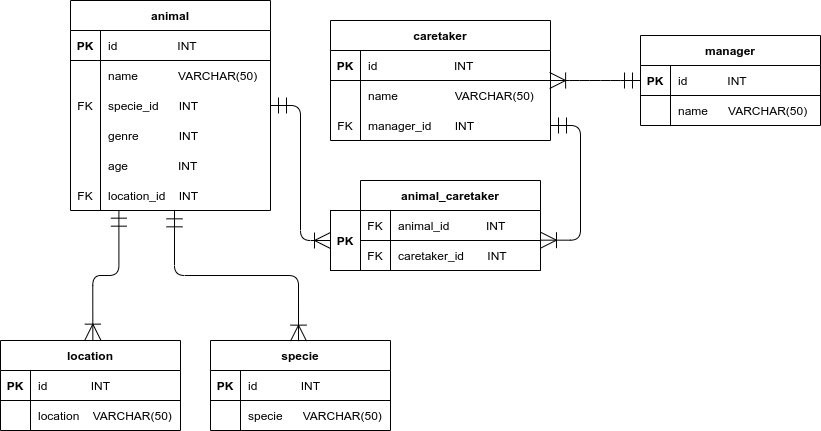

The diagram above was exported from draw.io. Its source (the exported page's mxGraphModel, read from the mxfile embedded in the PNG):
<mxGraphModel dx="948" dy="537" grid="1" gridSize="10" guides="1" tooltips="1" connect="0" arrows="0" fold="1" page="1" pageScale="1" pageWidth="827" pageHeight="1169" math="0" shadow="0">
  <root>
    <mxCell id="0" />
    <mxCell id="1" parent="0" />
    <mxCell id="SDZ81ifAifmX5A5TqEuV-1" value="animal" style="shape=table;startSize=30;container=1;collapsible=1;childLayout=tableLayout;fixedRows=1;rowLines=0;fontStyle=1;align=center;resizeLast=1;hachureGap=4;pointerEvents=0;" vertex="1" parent="1">
      <mxGeometry x="110" y="30" width="200" height="210" as="geometry" />
    </mxCell>
    <mxCell id="SDZ81ifAifmX5A5TqEuV-2" value="" style="shape=partialRectangle;collapsible=0;dropTarget=0;pointerEvents=0;fillColor=none;top=0;left=0;bottom=1;right=0;points=[[0,0.5],[1,0.5]];portConstraint=eastwest;" vertex="1" parent="SDZ81ifAifmX5A5TqEuV-1">
      <mxGeometry y="30" width="200" height="30" as="geometry" />
    </mxCell>
    <mxCell id="SDZ81ifAifmX5A5TqEuV-3" value="PK" style="shape=partialRectangle;connectable=0;fillColor=none;top=0;left=0;bottom=0;right=0;fontStyle=1;overflow=hidden;" vertex="1" parent="SDZ81ifAifmX5A5TqEuV-2">
      <mxGeometry width="30" height="30" as="geometry">
        <mxRectangle width="30" height="30" as="alternateBounds" />
      </mxGeometry>
    </mxCell>
    <mxCell id="SDZ81ifAifmX5A5TqEuV-4" value="id                  INT" style="shape=partialRectangle;connectable=0;fillColor=none;top=0;left=0;bottom=0;right=0;align=left;spacingLeft=6;fontStyle=0;overflow=hidden;" vertex="1" parent="SDZ81ifAifmX5A5TqEuV-2">
      <mxGeometry x="30" width="170" height="30" as="geometry">
        <mxRectangle width="170" height="30" as="alternateBounds" />
      </mxGeometry>
    </mxCell>
    <mxCell id="SDZ81ifAifmX5A5TqEuV-5" value="" style="shape=partialRectangle;collapsible=0;dropTarget=0;pointerEvents=0;fillColor=none;top=0;left=0;bottom=0;right=0;points=[[0,0.5],[1,0.5]];portConstraint=eastwest;" vertex="1" parent="SDZ81ifAifmX5A5TqEuV-1">
      <mxGeometry y="60" width="200" height="30" as="geometry" />
    </mxCell>
    <mxCell id="SDZ81ifAifmX5A5TqEuV-6" value="" style="shape=partialRectangle;connectable=0;fillColor=none;top=0;left=0;bottom=0;right=0;editable=1;overflow=hidden;" vertex="1" parent="SDZ81ifAifmX5A5TqEuV-5">
      <mxGeometry width="30" height="30" as="geometry">
        <mxRectangle width="30" height="30" as="alternateBounds" />
      </mxGeometry>
    </mxCell>
    <mxCell id="SDZ81ifAifmX5A5TqEuV-7" value="name            VARCHAR(50)" style="shape=partialRectangle;connectable=0;fillColor=none;top=0;left=0;bottom=0;right=0;align=left;spacingLeft=6;overflow=hidden;" vertex="1" parent="SDZ81ifAifmX5A5TqEuV-5">
      <mxGeometry x="30" width="170" height="30" as="geometry">
        <mxRectangle width="170" height="30" as="alternateBounds" />
      </mxGeometry>
    </mxCell>
    <mxCell id="SDZ81ifAifmX5A5TqEuV-8" value="" style="shape=partialRectangle;collapsible=0;dropTarget=0;pointerEvents=0;fillColor=none;top=0;left=0;bottom=0;right=0;points=[[0,0.5],[1,0.5]];portConstraint=eastwest;" vertex="1" parent="SDZ81ifAifmX5A5TqEuV-1">
      <mxGeometry y="90" width="200" height="30" as="geometry" />
    </mxCell>
    <mxCell id="SDZ81ifAifmX5A5TqEuV-9" value="FK" style="shape=partialRectangle;connectable=0;fillColor=none;top=0;left=0;bottom=0;right=0;editable=1;overflow=hidden;" vertex="1" parent="SDZ81ifAifmX5A5TqEuV-8">
      <mxGeometry width="30" height="30" as="geometry">
        <mxRectangle width="30" height="30" as="alternateBounds" />
      </mxGeometry>
    </mxCell>
    <mxCell id="SDZ81ifAifmX5A5TqEuV-10" value="specie_id      INT" style="shape=partialRectangle;connectable=0;fillColor=none;top=0;left=0;bottom=0;right=0;align=left;spacingLeft=6;overflow=hidden;" vertex="1" parent="SDZ81ifAifmX5A5TqEuV-8">
      <mxGeometry x="30" width="170" height="30" as="geometry">
        <mxRectangle width="170" height="30" as="alternateBounds" />
      </mxGeometry>
    </mxCell>
    <mxCell id="SDZ81ifAifmX5A5TqEuV-17" value="" style="shape=partialRectangle;collapsible=0;dropTarget=0;pointerEvents=0;fillColor=none;top=0;left=0;bottom=0;right=0;points=[[0,0.5],[1,0.5]];portConstraint=eastwest;" vertex="1" parent="SDZ81ifAifmX5A5TqEuV-1">
      <mxGeometry y="120" width="200" height="30" as="geometry" />
    </mxCell>
    <mxCell id="SDZ81ifAifmX5A5TqEuV-18" value="" style="shape=partialRectangle;connectable=0;fillColor=none;top=0;left=0;bottom=0;right=0;editable=1;overflow=hidden;" vertex="1" parent="SDZ81ifAifmX5A5TqEuV-17">
      <mxGeometry width="30" height="30" as="geometry">
        <mxRectangle width="30" height="30" as="alternateBounds" />
      </mxGeometry>
    </mxCell>
    <mxCell id="SDZ81ifAifmX5A5TqEuV-19" value="genre            INT" style="shape=partialRectangle;connectable=0;fillColor=none;top=0;left=0;bottom=0;right=0;align=left;spacingLeft=6;overflow=hidden;" vertex="1" parent="SDZ81ifAifmX5A5TqEuV-17">
      <mxGeometry x="30" width="170" height="30" as="geometry">
        <mxRectangle width="170" height="30" as="alternateBounds" />
      </mxGeometry>
    </mxCell>
    <mxCell id="SDZ81ifAifmX5A5TqEuV-11" value="" style="shape=partialRectangle;collapsible=0;dropTarget=0;pointerEvents=0;fillColor=none;top=0;left=0;bottom=0;right=0;points=[[0,0.5],[1,0.5]];portConstraint=eastwest;" vertex="1" parent="SDZ81ifAifmX5A5TqEuV-1">
      <mxGeometry y="150" width="200" height="30" as="geometry" />
    </mxCell>
    <mxCell id="SDZ81ifAifmX5A5TqEuV-12" value="" style="shape=partialRectangle;connectable=0;fillColor=none;top=0;left=0;bottom=0;right=0;editable=1;overflow=hidden;" vertex="1" parent="SDZ81ifAifmX5A5TqEuV-11">
      <mxGeometry width="30" height="30" as="geometry">
        <mxRectangle width="30" height="30" as="alternateBounds" />
      </mxGeometry>
    </mxCell>
    <mxCell id="SDZ81ifAifmX5A5TqEuV-13" value="age               INT" style="shape=partialRectangle;connectable=0;fillColor=none;top=0;left=0;bottom=0;right=0;align=left;spacingLeft=6;overflow=hidden;" vertex="1" parent="SDZ81ifAifmX5A5TqEuV-11">
      <mxGeometry x="30" width="170" height="30" as="geometry">
        <mxRectangle width="170" height="30" as="alternateBounds" />
      </mxGeometry>
    </mxCell>
    <mxCell id="SDZ81ifAifmX5A5TqEuV-14" value="" style="shape=partialRectangle;collapsible=0;dropTarget=0;pointerEvents=0;fillColor=none;top=0;left=0;bottom=0;right=0;points=[[0,0.5],[1,0.5]];portConstraint=eastwest;" vertex="1" parent="SDZ81ifAifmX5A5TqEuV-1">
      <mxGeometry y="180" width="200" height="30" as="geometry" />
    </mxCell>
    <mxCell id="SDZ81ifAifmX5A5TqEuV-15" value="FK" style="shape=partialRectangle;connectable=0;fillColor=none;top=0;left=0;bottom=0;right=0;editable=1;overflow=hidden;" vertex="1" parent="SDZ81ifAifmX5A5TqEuV-14">
      <mxGeometry width="30" height="30" as="geometry">
        <mxRectangle width="30" height="30" as="alternateBounds" />
      </mxGeometry>
    </mxCell>
    <mxCell id="SDZ81ifAifmX5A5TqEuV-16" value="location_id    INT" style="shape=partialRectangle;connectable=0;fillColor=none;top=0;left=0;bottom=0;right=0;align=left;spacingLeft=6;overflow=hidden;" vertex="1" parent="SDZ81ifAifmX5A5TqEuV-14">
      <mxGeometry x="30" width="170" height="30" as="geometry">
        <mxRectangle width="170" height="30" as="alternateBounds" />
      </mxGeometry>
    </mxCell>
    <mxCell id="SDZ81ifAifmX5A5TqEuV-20" value="caretaker" style="shape=table;startSize=30;container=1;collapsible=1;childLayout=tableLayout;fixedRows=1;rowLines=0;fontStyle=1;align=center;resizeLast=1;hachureGap=4;pointerEvents=0;" vertex="1" parent="1">
      <mxGeometry x="370" y="50" width="220" height="120" as="geometry" />
    </mxCell>
    <mxCell id="SDZ81ifAifmX5A5TqEuV-21" value="" style="shape=partialRectangle;collapsible=0;dropTarget=0;pointerEvents=0;fillColor=none;top=0;left=0;bottom=1;right=0;points=[[0,0.5],[1,0.5]];portConstraint=eastwest;" vertex="1" parent="SDZ81ifAifmX5A5TqEuV-20">
      <mxGeometry y="30" width="220" height="30" as="geometry" />
    </mxCell>
    <mxCell id="SDZ81ifAifmX5A5TqEuV-22" value="PK" style="shape=partialRectangle;connectable=0;fillColor=none;top=0;left=0;bottom=0;right=0;fontStyle=1;overflow=hidden;" vertex="1" parent="SDZ81ifAifmX5A5TqEuV-21">
      <mxGeometry width="30" height="30" as="geometry">
        <mxRectangle width="30" height="30" as="alternateBounds" />
      </mxGeometry>
    </mxCell>
    <mxCell id="SDZ81ifAifmX5A5TqEuV-23" value="id                       INT" style="shape=partialRectangle;connectable=0;fillColor=none;top=0;left=0;bottom=0;right=0;align=left;spacingLeft=6;fontStyle=0;overflow=hidden;" vertex="1" parent="SDZ81ifAifmX5A5TqEuV-21">
      <mxGeometry x="30" width="190" height="30" as="geometry">
        <mxRectangle width="190" height="30" as="alternateBounds" />
      </mxGeometry>
    </mxCell>
    <mxCell id="SDZ81ifAifmX5A5TqEuV-24" value="" style="shape=partialRectangle;collapsible=0;dropTarget=0;pointerEvents=0;fillColor=none;top=0;left=0;bottom=0;right=0;points=[[0,0.5],[1,0.5]];portConstraint=eastwest;" vertex="1" parent="SDZ81ifAifmX5A5TqEuV-20">
      <mxGeometry y="60" width="220" height="30" as="geometry" />
    </mxCell>
    <mxCell id="SDZ81ifAifmX5A5TqEuV-25" value="" style="shape=partialRectangle;connectable=0;fillColor=none;top=0;left=0;bottom=0;right=0;editable=1;overflow=hidden;" vertex="1" parent="SDZ81ifAifmX5A5TqEuV-24">
      <mxGeometry width="30" height="30" as="geometry">
        <mxRectangle width="30" height="30" as="alternateBounds" />
      </mxGeometry>
    </mxCell>
    <mxCell id="SDZ81ifAifmX5A5TqEuV-26" value="name                 VARCHAR(50)" style="shape=partialRectangle;connectable=0;fillColor=none;top=0;left=0;bottom=0;right=0;align=left;spacingLeft=6;overflow=hidden;" vertex="1" parent="SDZ81ifAifmX5A5TqEuV-24">
      <mxGeometry x="30" width="190" height="30" as="geometry">
        <mxRectangle width="190" height="30" as="alternateBounds" />
      </mxGeometry>
    </mxCell>
    <mxCell id="SDZ81ifAifmX5A5TqEuV-27" value="" style="shape=partialRectangle;collapsible=0;dropTarget=0;pointerEvents=0;fillColor=none;top=0;left=0;bottom=0;right=0;points=[[0,0.5],[1,0.5]];portConstraint=eastwest;" vertex="1" parent="SDZ81ifAifmX5A5TqEuV-20">
      <mxGeometry y="90" width="220" height="30" as="geometry" />
    </mxCell>
    <mxCell id="SDZ81ifAifmX5A5TqEuV-28" value="FK" style="shape=partialRectangle;connectable=0;fillColor=none;top=0;left=0;bottom=0;right=0;editable=1;overflow=hidden;" vertex="1" parent="SDZ81ifAifmX5A5TqEuV-27">
      <mxGeometry width="30" height="30" as="geometry">
        <mxRectangle width="30" height="30" as="alternateBounds" />
      </mxGeometry>
    </mxCell>
    <mxCell id="SDZ81ifAifmX5A5TqEuV-29" value="manager_id       INT" style="shape=partialRectangle;connectable=0;fillColor=none;top=0;left=0;bottom=0;right=0;align=left;spacingLeft=6;overflow=hidden;" vertex="1" parent="SDZ81ifAifmX5A5TqEuV-27">
      <mxGeometry x="30" width="190" height="30" as="geometry">
        <mxRectangle width="190" height="30" as="alternateBounds" />
      </mxGeometry>
    </mxCell>
    <mxCell id="SDZ81ifAifmX5A5TqEuV-39" value="manager" style="shape=table;startSize=30;container=1;collapsible=1;childLayout=tableLayout;fixedRows=1;rowLines=0;fontStyle=1;align=center;resizeLast=1;hachureGap=4;pointerEvents=0;" vertex="1" parent="1">
      <mxGeometry x="680" y="65" width="180" height="90" as="geometry" />
    </mxCell>
    <mxCell id="SDZ81ifAifmX5A5TqEuV-40" value="" style="shape=partialRectangle;collapsible=0;dropTarget=0;pointerEvents=0;fillColor=none;top=0;left=0;bottom=1;right=0;points=[[0,0.5],[1,0.5]];portConstraint=eastwest;" vertex="1" parent="SDZ81ifAifmX5A5TqEuV-39">
      <mxGeometry y="30" width="180" height="30" as="geometry" />
    </mxCell>
    <mxCell id="SDZ81ifAifmX5A5TqEuV-41" value="PK" style="shape=partialRectangle;connectable=0;fillColor=none;top=0;left=0;bottom=0;right=0;fontStyle=1;overflow=hidden;" vertex="1" parent="SDZ81ifAifmX5A5TqEuV-40">
      <mxGeometry width="30" height="30" as="geometry">
        <mxRectangle width="30" height="30" as="alternateBounds" />
      </mxGeometry>
    </mxCell>
    <mxCell id="SDZ81ifAifmX5A5TqEuV-42" value="id            INT" style="shape=partialRectangle;connectable=0;fillColor=none;top=0;left=0;bottom=0;right=0;align=left;spacingLeft=6;fontStyle=0;overflow=hidden;" vertex="1" parent="SDZ81ifAifmX5A5TqEuV-40">
      <mxGeometry x="30" width="150" height="30" as="geometry">
        <mxRectangle width="150" height="30" as="alternateBounds" />
      </mxGeometry>
    </mxCell>
    <mxCell id="SDZ81ifAifmX5A5TqEuV-43" value="" style="shape=partialRectangle;collapsible=0;dropTarget=0;pointerEvents=0;fillColor=none;top=0;left=0;bottom=0;right=0;points=[[0,0.5],[1,0.5]];portConstraint=eastwest;" vertex="1" parent="SDZ81ifAifmX5A5TqEuV-39">
      <mxGeometry y="60" width="180" height="30" as="geometry" />
    </mxCell>
    <mxCell id="SDZ81ifAifmX5A5TqEuV-44" value="" style="shape=partialRectangle;connectable=0;fillColor=none;top=0;left=0;bottom=0;right=0;editable=1;overflow=hidden;" vertex="1" parent="SDZ81ifAifmX5A5TqEuV-43">
      <mxGeometry width="30" height="30" as="geometry">
        <mxRectangle width="30" height="30" as="alternateBounds" />
      </mxGeometry>
    </mxCell>
    <mxCell id="SDZ81ifAifmX5A5TqEuV-45" value="name      VARCHAR(50)" style="shape=partialRectangle;connectable=0;fillColor=none;top=0;left=0;bottom=0;right=0;align=left;spacingLeft=6;overflow=hidden;" vertex="1" parent="SDZ81ifAifmX5A5TqEuV-43">
      <mxGeometry x="30" width="150" height="30" as="geometry">
        <mxRectangle width="150" height="30" as="alternateBounds" />
      </mxGeometry>
    </mxCell>
    <mxCell id="SDZ81ifAifmX5A5TqEuV-82" value="" style="group" vertex="1" connectable="0" parent="1">
      <mxGeometry x="370" y="210" width="210" height="90" as="geometry" />
    </mxCell>
    <mxCell id="SDZ81ifAifmX5A5TqEuV-80" value="" style="rounded=0;whiteSpace=wrap;html=1;hachureGap=4;pointerEvents=0;" vertex="1" parent="SDZ81ifAifmX5A5TqEuV-82">
      <mxGeometry y="30" width="30" height="60" as="geometry" />
    </mxCell>
    <mxCell id="SDZ81ifAifmX5A5TqEuV-49" value="animal_caretaker" style="shape=table;startSize=30;container=1;collapsible=1;childLayout=tableLayout;fixedRows=1;rowLines=0;fontStyle=1;align=center;resizeLast=1;hachureGap=4;pointerEvents=0;" vertex="1" parent="SDZ81ifAifmX5A5TqEuV-82">
      <mxGeometry x="30" width="180" height="90" as="geometry" />
    </mxCell>
    <mxCell id="SDZ81ifAifmX5A5TqEuV-50" value="" style="shape=partialRectangle;collapsible=0;dropTarget=0;pointerEvents=0;fillColor=none;top=0;left=0;bottom=1;right=0;points=[[0,0.5],[1,0.5]];portConstraint=eastwest;" vertex="1" parent="SDZ81ifAifmX5A5TqEuV-49">
      <mxGeometry y="30" width="180" height="30" as="geometry" />
    </mxCell>
    <mxCell id="SDZ81ifAifmX5A5TqEuV-51" value="FK" style="shape=partialRectangle;connectable=0;fillColor=none;top=0;left=0;bottom=0;right=0;fontStyle=0;overflow=hidden;" vertex="1" parent="SDZ81ifAifmX5A5TqEuV-50">
      <mxGeometry width="30" height="30" as="geometry">
        <mxRectangle width="30" height="30" as="alternateBounds" />
      </mxGeometry>
    </mxCell>
    <mxCell id="SDZ81ifAifmX5A5TqEuV-52" value="animal_id           INT" style="shape=partialRectangle;connectable=0;fillColor=none;top=0;left=0;bottom=0;right=0;align=left;spacingLeft=6;fontStyle=0;overflow=hidden;" vertex="1" parent="SDZ81ifAifmX5A5TqEuV-50">
      <mxGeometry x="30" width="150" height="30" as="geometry">
        <mxRectangle width="150" height="30" as="alternateBounds" />
      </mxGeometry>
    </mxCell>
    <mxCell id="SDZ81ifAifmX5A5TqEuV-75" value="" style="shape=partialRectangle;collapsible=0;dropTarget=0;pointerEvents=0;fillColor=none;top=0;left=0;bottom=1;right=0;points=[[0,0.5],[1,0.5]];portConstraint=eastwest;" vertex="1" parent="SDZ81ifAifmX5A5TqEuV-49">
      <mxGeometry y="60" width="180" height="30" as="geometry" />
    </mxCell>
    <mxCell id="SDZ81ifAifmX5A5TqEuV-76" value="FK" style="shape=partialRectangle;connectable=0;fillColor=none;top=0;left=0;bottom=0;right=0;fontStyle=0;overflow=hidden;" vertex="1" parent="SDZ81ifAifmX5A5TqEuV-75">
      <mxGeometry width="30" height="30" as="geometry">
        <mxRectangle width="30" height="30" as="alternateBounds" />
      </mxGeometry>
    </mxCell>
    <mxCell id="SDZ81ifAifmX5A5TqEuV-77" value="caretaker_id       INT" style="shape=partialRectangle;connectable=0;fillColor=none;top=0;left=0;bottom=0;right=0;align=left;spacingLeft=6;fontStyle=0;overflow=hidden;" vertex="1" parent="SDZ81ifAifmX5A5TqEuV-75">
      <mxGeometry x="30" width="150" height="30" as="geometry">
        <mxRectangle width="150" height="30" as="alternateBounds" />
      </mxGeometry>
    </mxCell>
    <mxCell id="SDZ81ifAifmX5A5TqEuV-78" value="PK" style="shape=partialRectangle;connectable=0;fillColor=none;top=0;left=0;bottom=0;right=0;fontStyle=1;overflow=hidden;" vertex="1" parent="SDZ81ifAifmX5A5TqEuV-82">
      <mxGeometry y="45" width="30" height="30" as="geometry">
        <mxRectangle width="30" height="30" as="alternateBounds" />
      </mxGeometry>
    </mxCell>
    <mxCell id="SDZ81ifAifmX5A5TqEuV-87" value="" style="edgeStyle=entityRelationEdgeStyle;fontSize=12;html=1;endArrow=ERoneToMany;startArrow=ERmandOne;startSize=14;endSize=14;sourcePerimeterSpacing=8;targetPerimeterSpacing=8;exitX=0;exitY=0.5;exitDx=0;exitDy=0;entryX=0.996;entryY=0;entryDx=0;entryDy=0;entryPerimeter=0;" edge="1" parent="1" source="SDZ81ifAifmX5A5TqEuV-40" target="SDZ81ifAifmX5A5TqEuV-24">
      <mxGeometry width="100" height="100" relative="1" as="geometry">
        <mxPoint x="620" y="340" as="sourcePoint" />
        <mxPoint x="680" y="-40" as="targetPoint" />
      </mxGeometry>
    </mxCell>
    <mxCell id="SDZ81ifAifmX5A5TqEuV-88" value="" style="edgeStyle=entityRelationEdgeStyle;fontSize=12;html=1;endArrow=ERoneToMany;startArrow=ERmandOne;startSize=14;endSize=14;sourcePerimeterSpacing=8;targetPerimeterSpacing=8;exitX=1;exitY=0.5;exitDx=0;exitDy=0;" edge="1" parent="1" source="SDZ81ifAifmX5A5TqEuV-8">
      <mxGeometry width="100" height="100" relative="1" as="geometry">
        <mxPoint x="182" y="44" as="sourcePoint" />
        <mxPoint x="370" y="270" as="targetPoint" />
      </mxGeometry>
    </mxCell>
    <mxCell id="SDZ81ifAifmX5A5TqEuV-89" value="" style="edgeStyle=entityRelationEdgeStyle;fontSize=12;html=1;endArrow=ERoneToMany;startArrow=ERmandOne;startSize=14;endSize=14;sourcePerimeterSpacing=8;targetPerimeterSpacing=8;entryX=1;entryY=0.989;entryDx=0;entryDy=0;entryPerimeter=0;" edge="1" parent="1" target="SDZ81ifAifmX5A5TqEuV-50">
      <mxGeometry width="100" height="100" relative="1" as="geometry">
        <mxPoint x="590" y="155" as="sourcePoint" />
        <mxPoint x="610" y="330" as="targetPoint" />
      </mxGeometry>
    </mxCell>
    <mxCell id="SDZ81ifAifmX5A5TqEuV-91" value="specie" style="shape=table;startSize=30;container=1;collapsible=1;childLayout=tableLayout;fixedRows=1;rowLines=0;fontStyle=1;align=center;resizeLast=1;hachureGap=4;pointerEvents=0;" vertex="1" parent="1">
      <mxGeometry x="250" y="370" width="180" height="90" as="geometry" />
    </mxCell>
    <mxCell id="SDZ81ifAifmX5A5TqEuV-92" value="" style="shape=partialRectangle;collapsible=0;dropTarget=0;pointerEvents=0;fillColor=none;top=0;left=0;bottom=1;right=0;points=[[0,0.5],[1,0.5]];portConstraint=eastwest;" vertex="1" parent="SDZ81ifAifmX5A5TqEuV-91">
      <mxGeometry y="30" width="180" height="30" as="geometry" />
    </mxCell>
    <mxCell id="SDZ81ifAifmX5A5TqEuV-93" value="PK" style="shape=partialRectangle;connectable=0;fillColor=none;top=0;left=0;bottom=0;right=0;fontStyle=1;overflow=hidden;" vertex="1" parent="SDZ81ifAifmX5A5TqEuV-92">
      <mxGeometry width="30" height="30" as="geometry">
        <mxRectangle width="30" height="30" as="alternateBounds" />
      </mxGeometry>
    </mxCell>
    <mxCell id="SDZ81ifAifmX5A5TqEuV-94" value="id             INT" style="shape=partialRectangle;connectable=0;fillColor=none;top=0;left=0;bottom=0;right=0;align=left;spacingLeft=6;fontStyle=0;overflow=hidden;" vertex="1" parent="SDZ81ifAifmX5A5TqEuV-92">
      <mxGeometry x="30" width="150" height="30" as="geometry">
        <mxRectangle width="150" height="30" as="alternateBounds" />
      </mxGeometry>
    </mxCell>
    <mxCell id="SDZ81ifAifmX5A5TqEuV-95" value="" style="shape=partialRectangle;collapsible=0;dropTarget=0;pointerEvents=0;fillColor=none;top=0;left=0;bottom=0;right=0;points=[[0,0.5],[1,0.5]];portConstraint=eastwest;" vertex="1" parent="SDZ81ifAifmX5A5TqEuV-91">
      <mxGeometry y="60" width="180" height="30" as="geometry" />
    </mxCell>
    <mxCell id="SDZ81ifAifmX5A5TqEuV-96" value="" style="shape=partialRectangle;connectable=0;fillColor=none;top=0;left=0;bottom=0;right=0;editable=1;overflow=hidden;" vertex="1" parent="SDZ81ifAifmX5A5TqEuV-95">
      <mxGeometry width="30" height="30" as="geometry">
        <mxRectangle width="30" height="30" as="alternateBounds" />
      </mxGeometry>
    </mxCell>
    <mxCell id="SDZ81ifAifmX5A5TqEuV-97" value="specie      VARCHAR(50)" style="shape=partialRectangle;connectable=0;fillColor=none;top=0;left=0;bottom=0;right=0;align=left;spacingLeft=6;overflow=hidden;" vertex="1" parent="SDZ81ifAifmX5A5TqEuV-95">
      <mxGeometry x="30" width="150" height="30" as="geometry">
        <mxRectangle width="150" height="30" as="alternateBounds" />
      </mxGeometry>
    </mxCell>
    <mxCell id="SDZ81ifAifmX5A5TqEuV-106" value="" style="edgeStyle=orthogonalEdgeStyle;fontSize=12;html=1;endArrow=ERoneToMany;startArrow=ERmandOne;startSize=14;endSize=14;sourcePerimeterSpacing=8;targetPerimeterSpacing=8;exitX=0.52;exitY=1.011;exitDx=0;exitDy=0;exitPerimeter=0;entryX=0.489;entryY=0.007;entryDx=0;entryDy=0;entryPerimeter=0;" edge="1" parent="1" source="SDZ81ifAifmX5A5TqEuV-14" target="SDZ81ifAifmX5A5TqEuV-91">
      <mxGeometry width="100" height="100" relative="1" as="geometry">
        <mxPoint x="155" y="240" as="sourcePoint" />
        <mxPoint x="205" y="332.34000000000003" as="targetPoint" />
      </mxGeometry>
    </mxCell>
    <mxCell id="SDZ81ifAifmX5A5TqEuV-108" value="location" style="shape=table;startSize=30;container=1;collapsible=1;childLayout=tableLayout;fixedRows=1;rowLines=0;fontStyle=1;align=center;resizeLast=1;hachureGap=4;pointerEvents=0;" vertex="1" parent="1">
      <mxGeometry x="40" y="370" width="180" height="90" as="geometry" />
    </mxCell>
    <mxCell id="SDZ81ifAifmX5A5TqEuV-109" value="" style="shape=partialRectangle;collapsible=0;dropTarget=0;pointerEvents=0;fillColor=none;top=0;left=0;bottom=1;right=0;points=[[0,0.5],[1,0.5]];portConstraint=eastwest;" vertex="1" parent="SDZ81ifAifmX5A5TqEuV-108">
      <mxGeometry y="30" width="180" height="30" as="geometry" />
    </mxCell>
    <mxCell id="SDZ81ifAifmX5A5TqEuV-110" value="PK" style="shape=partialRectangle;connectable=0;fillColor=none;top=0;left=0;bottom=0;right=0;fontStyle=1;overflow=hidden;" vertex="1" parent="SDZ81ifAifmX5A5TqEuV-109">
      <mxGeometry width="30" height="30" as="geometry">
        <mxRectangle width="30" height="30" as="alternateBounds" />
      </mxGeometry>
    </mxCell>
    <mxCell id="SDZ81ifAifmX5A5TqEuV-111" value="id             INT" style="shape=partialRectangle;connectable=0;fillColor=none;top=0;left=0;bottom=0;right=0;align=left;spacingLeft=6;fontStyle=0;overflow=hidden;" vertex="1" parent="SDZ81ifAifmX5A5TqEuV-109">
      <mxGeometry x="30" width="150" height="30" as="geometry">
        <mxRectangle width="150" height="30" as="alternateBounds" />
      </mxGeometry>
    </mxCell>
    <mxCell id="SDZ81ifAifmX5A5TqEuV-112" value="" style="shape=partialRectangle;collapsible=0;dropTarget=0;pointerEvents=0;fillColor=none;top=0;left=0;bottom=0;right=0;points=[[0,0.5],[1,0.5]];portConstraint=eastwest;" vertex="1" parent="SDZ81ifAifmX5A5TqEuV-108">
      <mxGeometry y="60" width="180" height="30" as="geometry" />
    </mxCell>
    <mxCell id="SDZ81ifAifmX5A5TqEuV-113" value="" style="shape=partialRectangle;connectable=0;fillColor=none;top=0;left=0;bottom=0;right=0;editable=1;overflow=hidden;" vertex="1" parent="SDZ81ifAifmX5A5TqEuV-112">
      <mxGeometry width="30" height="30" as="geometry">
        <mxRectangle width="30" height="30" as="alternateBounds" />
      </mxGeometry>
    </mxCell>
    <mxCell id="SDZ81ifAifmX5A5TqEuV-114" value="location    VARCHAR(50)" style="shape=partialRectangle;connectable=0;fillColor=none;top=0;left=0;bottom=0;right=0;align=left;spacingLeft=6;overflow=hidden;" vertex="1" parent="SDZ81ifAifmX5A5TqEuV-112">
      <mxGeometry x="30" width="150" height="30" as="geometry">
        <mxRectangle width="150" height="30" as="alternateBounds" />
      </mxGeometry>
    </mxCell>
    <mxCell id="SDZ81ifAifmX5A5TqEuV-115" value="" style="edgeStyle=orthogonalEdgeStyle;fontSize=12;html=1;endArrow=ERoneToMany;startArrow=ERmandOne;startSize=14;endSize=14;sourcePerimeterSpacing=8;targetPerimeterSpacing=8;exitX=0.242;exitY=0.989;exitDx=0;exitDy=0;exitPerimeter=0;entryX=0.513;entryY=-0.004;entryDx=0;entryDy=0;entryPerimeter=0;" edge="1" parent="1" source="SDZ81ifAifmX5A5TqEuV-14" target="SDZ81ifAifmX5A5TqEuV-108">
      <mxGeometry width="100" height="100" relative="1" as="geometry">
        <mxPoint x="10" y="239.69999999999993" as="sourcePoint" />
        <mxPoint x="134.01999999999998" y="370" as="targetPoint" />
      </mxGeometry>
    </mxCell>
  </root>
</mxGraphModel>